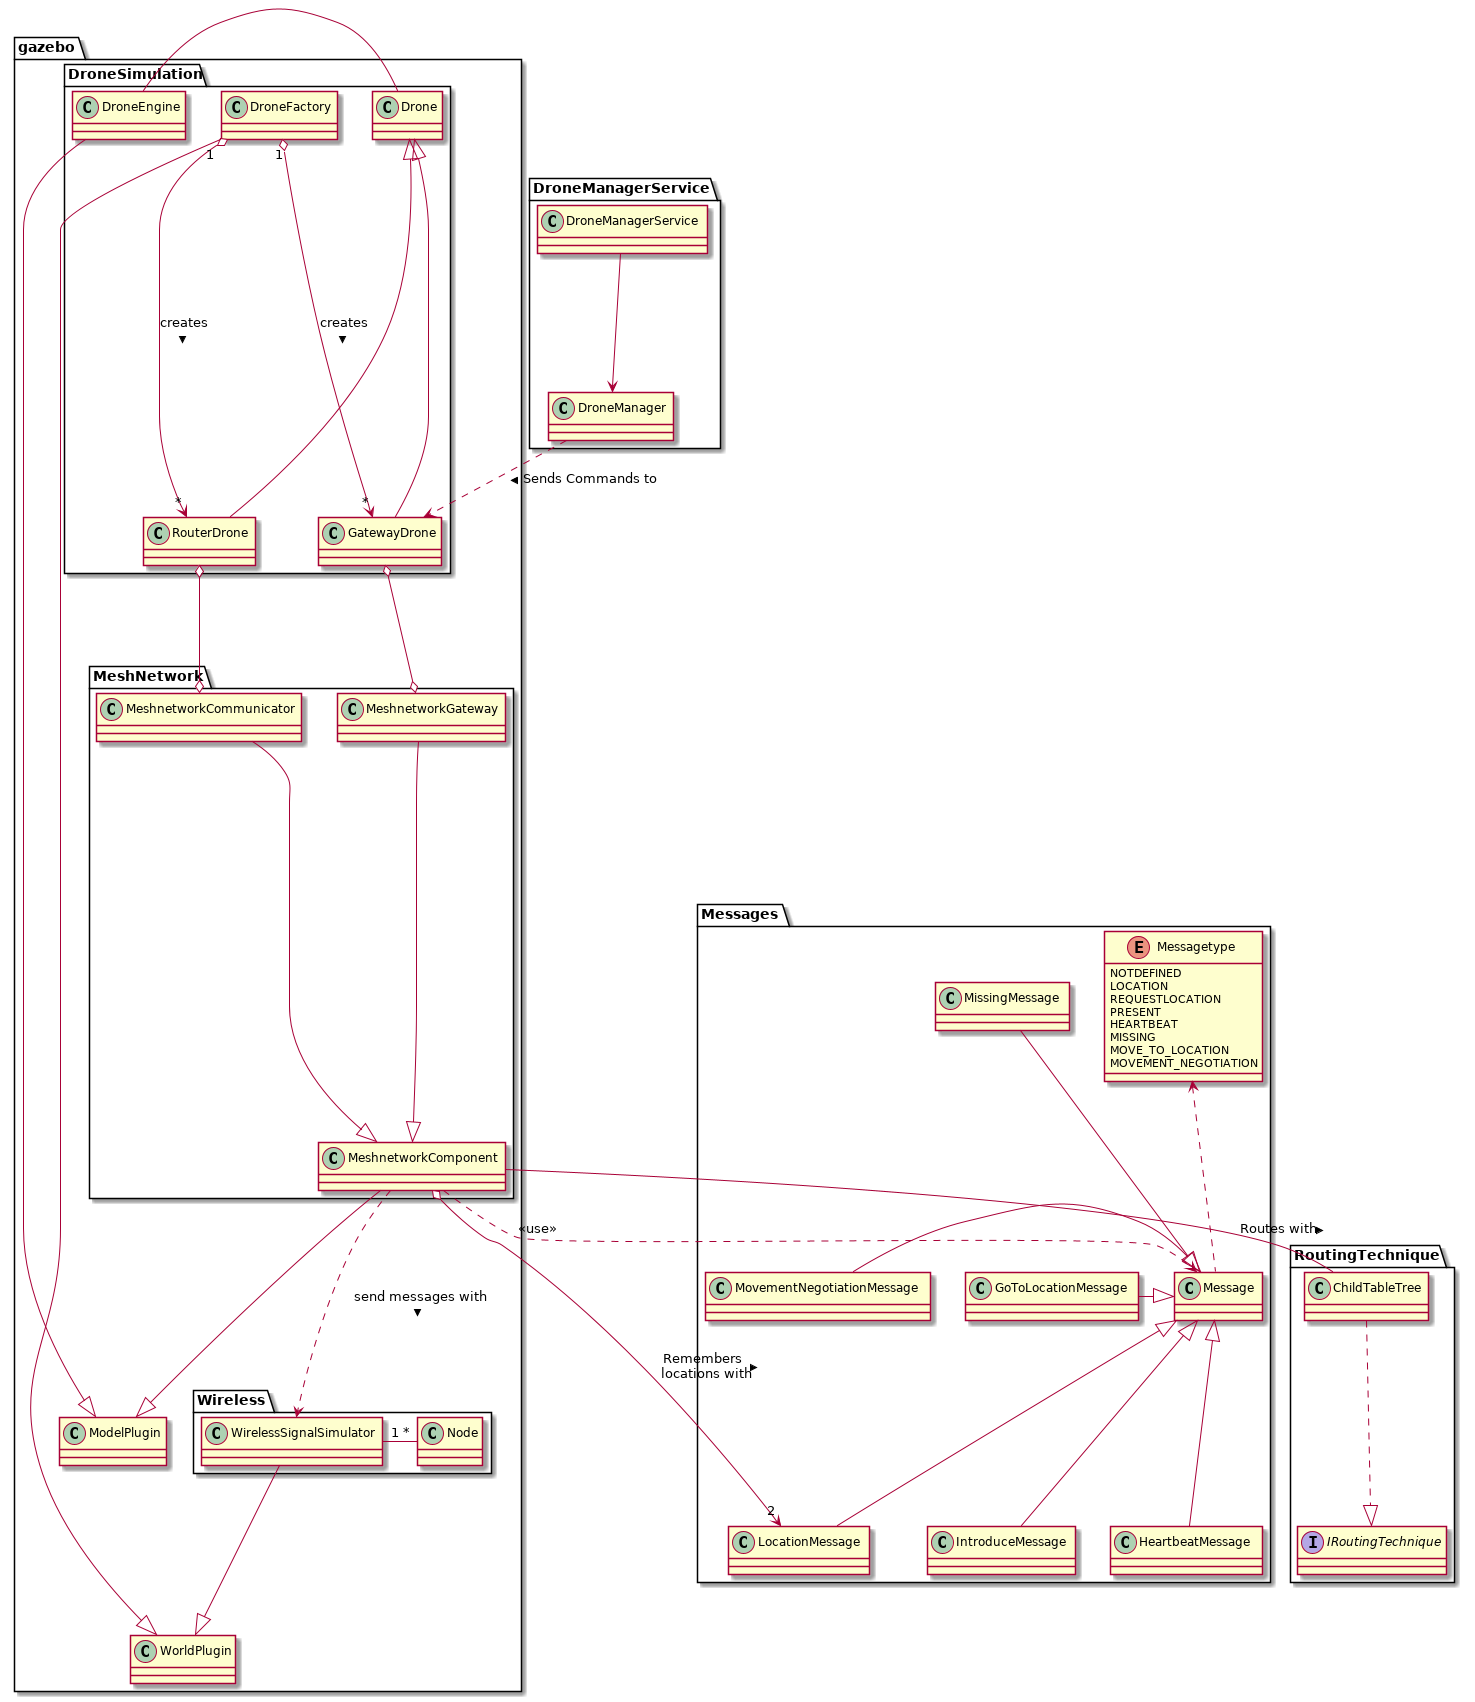

The diagram above was rendered by PlantUML. Its source (embedded in the PNG):
@startuml

package gazebo
{
    class WorldPlugin
    class ModelPlugin

    package Wireless
    {
        class WirelessSignalSimulator
        class Node
        WirelessSignalSimulator "1" - "*" Node
        
    }


    package DroneSimulation
    {
        class DroneEngine
        class Drone
        class RouterDrone
        class GatewayDrone
        class DroneFactory
        DroneFactory"1" o--> "*"RouterDrone : creates >
        DroneFactory"1" o--> "*"GatewayDrone : creates >
        Drone - DroneEngine
        Drone <|-down- RouterDrone
        Drone <|-down- GatewayDrone


    }

    package MeshNetwork
    {
        class MeshnetworkCommunicator
        class MeshnetworkGateway
        class MeshnetworkComponent

        MeshnetworkCommunicator --|> MeshnetworkComponent
        MeshnetworkGateway --|> MeshnetworkComponent
        MeshnetworkComponent --|> ModelPlugin


    }
    MeshnetworkComponent ..> WirelessSignalSimulator : send messages with >
    WirelessSignalSimulator --|> WorldPlugin
    DroneFactory --|> WorldPlugin
    DroneEngine --|> ModelPlugin 

}

package RoutingTechnique
{
    interface IRoutingTechnique
    class ChildTableTree
    ChildTableTree ..|> IRoutingTechnique
}
package Messages
{
    class Message

    enum Messagetype {
        NOTDEFINED
        LOCATION              
        REQUESTLOCATION
        PRESENT             
        HEARTBEAT            
        MISSING                         
        MOVE_TO_LOCATION     
        MOVEMENT_NEGOTIATION 
    }
    Message  .up.> Messagetype

    class LocationMessage
    class IntroduceMessage
    class HeartbeatMessage
    class MissingMessage
    class GoToLocationMessage
    class MovementNegotiationMessage

    Message <|-- LocationMessage
    Message <|-- IntroduceMessage
    Message <|-- HeartbeatMessage
    Message <|-up- MissingMessage
    Message <|-left- GoToLocationMessage
    Message <|-left- MovementNegotiationMessage

}


package DroneManagerService
{
    class DroneManager
    class DroneManagerService
    DroneManagerService --> DroneManager
}

 MeshnetworkComponent o--> "2" LocationMessage : Remembers\n locations with >   
 DroneManager ..> GatewayDrone : Sends Commands to >
 MeshnetworkComponent ..> Message : <<use>>
 MeshnetworkComponent -- ChildTableTree : Routes with >
 RouterDrone o--o MeshnetworkCommunicator
 GatewayDrone o--o MeshnetworkGateway

@enduml